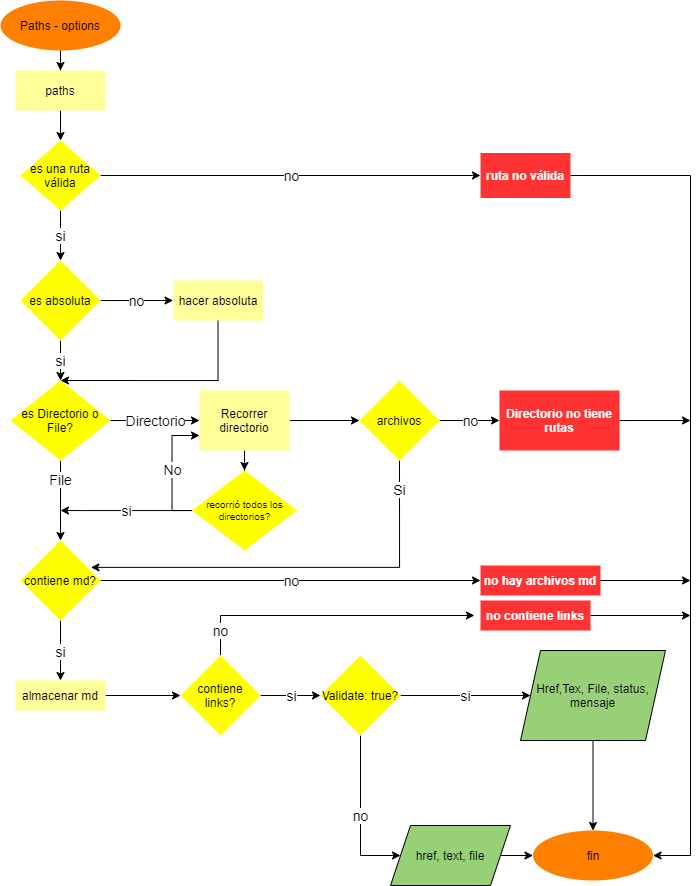

The diagram above was exported from draw.io. Its source (the exported page's mxGraphModel, read from the mxfile embedded in the PNG):
<mxGraphModel dx="1296" dy="685" grid="1" gridSize="10" guides="1" tooltips="1" connect="1" arrows="1" fold="1" page="1" pageScale="1" pageWidth="827" pageHeight="1169" math="0" shadow="0">
  <root>
    <mxCell id="EvfKDz4__X_O73fltwN0-0" />
    <mxCell id="EvfKDz4__X_O73fltwN0-1" parent="EvfKDz4__X_O73fltwN0-0" />
    <mxCell id="EvfKDz4__X_O73fltwN0-2" value="" style="edgeStyle=orthogonalEdgeStyle;rounded=0;orthogonalLoop=1;jettySize=auto;html=1;" parent="EvfKDz4__X_O73fltwN0-1" source="EvfKDz4__X_O73fltwN0-3" target="EvfKDz4__X_O73fltwN0-5" edge="1">
      <mxGeometry relative="1" as="geometry" />
    </mxCell>
    <mxCell id="EvfKDz4__X_O73fltwN0-3" value="Paths - options" style="ellipse;whiteSpace=wrap;html=1;fillColor=#FF8000;strokeColor=none;" parent="EvfKDz4__X_O73fltwN0-1" vertex="1">
      <mxGeometry x="20" y="10" width="120" height="50" as="geometry" />
    </mxCell>
    <mxCell id="EvfKDz4__X_O73fltwN0-4" value="" style="edgeStyle=orthogonalEdgeStyle;rounded=0;orthogonalLoop=1;jettySize=auto;html=1;" parent="EvfKDz4__X_O73fltwN0-1" source="EvfKDz4__X_O73fltwN0-5" target="EvfKDz4__X_O73fltwN0-14" edge="1">
      <mxGeometry relative="1" as="geometry" />
    </mxCell>
    <mxCell id="EvfKDz4__X_O73fltwN0-5" value="paths" style="whiteSpace=wrap;html=1;fillColor=#FFFF99;strokeColor=none;" parent="EvfKDz4__X_O73fltwN0-1" vertex="1">
      <mxGeometry x="35" y="80" width="90" height="40" as="geometry" />
    </mxCell>
    <mxCell id="EvfKDz4__X_O73fltwN0-6" value="no" style="edgeStyle=orthogonalEdgeStyle;rounded=0;orthogonalLoop=1;jettySize=auto;html=1;fontSize=14;" parent="EvfKDz4__X_O73fltwN0-1" source="EvfKDz4__X_O73fltwN0-8" target="EvfKDz4__X_O73fltwN0-10" edge="1">
      <mxGeometry relative="1" as="geometry" />
    </mxCell>
    <mxCell id="EvfKDz4__X_O73fltwN0-7" value="si" style="edgeStyle=orthogonalEdgeStyle;rounded=0;orthogonalLoop=1;jettySize=auto;html=1;fontSize=14;" parent="EvfKDz4__X_O73fltwN0-1" source="EvfKDz4__X_O73fltwN0-8" target="EvfKDz4__X_O73fltwN0-16" edge="1">
      <mxGeometry relative="1" as="geometry" />
    </mxCell>
    <mxCell id="EvfKDz4__X_O73fltwN0-8" value="es absoluta" style="rhombus;whiteSpace=wrap;html=1;strokeColor=none;fillColor=#FFFF00;" parent="EvfKDz4__X_O73fltwN0-1" vertex="1">
      <mxGeometry x="40" y="270" width="80" height="80" as="geometry" />
    </mxCell>
    <mxCell id="EvfKDz4__X_O73fltwN0-9" style="edgeStyle=orthogonalEdgeStyle;rounded=0;jumpSize=6;orthogonalLoop=1;jettySize=auto;html=1;fontSize=14;fontColor=none;entryX=0.5;entryY=0;entryDx=0;entryDy=0;" parent="EvfKDz4__X_O73fltwN0-1" source="EvfKDz4__X_O73fltwN0-10" target="EvfKDz4__X_O73fltwN0-16" edge="1">
      <mxGeometry relative="1" as="geometry">
        <mxPoint x="200" y="390" as="targetPoint" />
        <Array as="points">
          <mxPoint x="238" y="390" />
        </Array>
      </mxGeometry>
    </mxCell>
    <mxCell id="EvfKDz4__X_O73fltwN0-10" value="&lt;font color=&quot;#000000&quot;&gt;hacer absoluta&lt;/font&gt;" style="whiteSpace=wrap;html=1;fontColor=#000000;strokeColor=none;fillColor=#FFFF99;" parent="EvfKDz4__X_O73fltwN0-1" vertex="1">
      <mxGeometry x="192.5" y="290" width="90" height="40" as="geometry" />
    </mxCell>
    <mxCell id="EvfKDz4__X_O73fltwN0-41" style="edgeStyle=orthogonalEdgeStyle;rounded=0;orthogonalLoop=1;jettySize=auto;html=1;entryX=1;entryY=0.5;entryDx=0;entryDy=0;" parent="EvfKDz4__X_O73fltwN0-1" source="EvfKDz4__X_O73fltwN0-11" target="EvfKDz4__X_O73fltwN0-40" edge="1">
      <mxGeometry relative="1" as="geometry">
        <Array as="points">
          <mxPoint x="710" y="185" />
          <mxPoint x="710" y="865" />
        </Array>
      </mxGeometry>
    </mxCell>
    <mxCell id="EvfKDz4__X_O73fltwN0-11" value="&lt;font color=&quot;#ffffff&quot;&gt;&lt;b&gt;ruta no válida&lt;/b&gt;&lt;/font&gt;" style="rounded=0;whiteSpace=wrap;html=1;fillColor=#FF3333;strokeColor=none;" parent="EvfKDz4__X_O73fltwN0-1" vertex="1">
      <mxGeometry x="500" y="162.5" width="90" height="45" as="geometry" />
    </mxCell>
    <mxCell id="EvfKDz4__X_O73fltwN0-12" value="no" style="edgeStyle=orthogonalEdgeStyle;rounded=0;orthogonalLoop=1;jettySize=auto;html=1;fontSize=14;" parent="EvfKDz4__X_O73fltwN0-1" source="EvfKDz4__X_O73fltwN0-14" target="EvfKDz4__X_O73fltwN0-11" edge="1">
      <mxGeometry relative="1" as="geometry" />
    </mxCell>
    <mxCell id="EvfKDz4__X_O73fltwN0-13" value="si" style="edgeStyle=orthogonalEdgeStyle;rounded=0;orthogonalLoop=1;jettySize=auto;html=1;fontSize=14;" parent="EvfKDz4__X_O73fltwN0-1" source="EvfKDz4__X_O73fltwN0-14" target="EvfKDz4__X_O73fltwN0-8" edge="1">
      <mxGeometry relative="1" as="geometry" />
    </mxCell>
    <mxCell id="EvfKDz4__X_O73fltwN0-14" value="es una ruta válida" style="rhombus;whiteSpace=wrap;html=1;strokeColor=none;fillColor=#FFFF00;" parent="EvfKDz4__X_O73fltwN0-1" vertex="1">
      <mxGeometry x="40" y="150" width="80" height="70" as="geometry" />
    </mxCell>
    <mxCell id="EvfKDz4__X_O73fltwN0-15" value="Directorio" style="edgeStyle=orthogonalEdgeStyle;rounded=0;orthogonalLoop=1;jettySize=auto;html=1;fontSize=14;entryX=0;entryY=0.5;entryDx=0;entryDy=0;" parent="EvfKDz4__X_O73fltwN0-1" source="EvfKDz4__X_O73fltwN0-16" edge="1" target="EvfKDz4__X_O73fltwN0-31">
      <mxGeometry relative="1" as="geometry">
        <mxPoint x="200" y="430" as="targetPoint" />
        <Array as="points" />
      </mxGeometry>
    </mxCell>
    <mxCell id="6_Tnj3zRJIlAeS_8BY2t-2" value="File" style="edgeStyle=orthogonalEdgeStyle;rounded=0;orthogonalLoop=1;jettySize=auto;html=1;exitX=0.5;exitY=1;exitDx=0;exitDy=0;fontSize=14;entryX=0.5;entryY=0;entryDx=0;entryDy=0;" edge="1" parent="EvfKDz4__X_O73fltwN0-1" source="EvfKDz4__X_O73fltwN0-16" target="EvfKDz4__X_O73fltwN0-21">
      <mxGeometry x="-0.5385" relative="1" as="geometry">
        <mxPoint x="80" y="600.0000000000001" as="targetPoint" />
        <mxPoint as="offset" />
      </mxGeometry>
    </mxCell>
    <mxCell id="EvfKDz4__X_O73fltwN0-16" value="es Directorio o File?" style="rhombus;whiteSpace=wrap;html=1;strokeColor=none;fillColor=#FFFF00;" parent="EvfKDz4__X_O73fltwN0-1" vertex="1">
      <mxGeometry x="30" y="390" width="100" height="80" as="geometry" />
    </mxCell>
    <mxCell id="EvfKDz4__X_O73fltwN0-17" value="no" style="edgeStyle=orthogonalEdgeStyle;rounded=0;jumpSize=6;orthogonalLoop=1;jettySize=auto;html=1;fontSize=14;" parent="EvfKDz4__X_O73fltwN0-1" source="EvfKDz4__X_O73fltwN0-18" target="EvfKDz4__X_O73fltwN0-32" edge="1">
      <mxGeometry relative="1" as="geometry" />
    </mxCell>
    <mxCell id="6_Tnj3zRJIlAeS_8BY2t-4" value="Si" style="edgeStyle=orthogonalEdgeStyle;rounded=0;orthogonalLoop=1;jettySize=auto;html=1;exitX=0.5;exitY=1;exitDx=0;exitDy=0;fontSize=14;entryX=0.88;entryY=0.336;entryDx=0;entryDy=0;entryPerimeter=0;" edge="1" parent="EvfKDz4__X_O73fltwN0-1" source="EvfKDz4__X_O73fltwN0-18" target="EvfKDz4__X_O73fltwN0-21">
      <mxGeometry x="-0.8584" relative="1" as="geometry">
        <mxPoint x="120" y="577" as="targetPoint" />
        <Array as="points">
          <mxPoint x="419" y="577" />
        </Array>
        <mxPoint as="offset" />
      </mxGeometry>
    </mxCell>
    <mxCell id="EvfKDz4__X_O73fltwN0-18" value="archivos" style="rhombus;whiteSpace=wrap;html=1;strokeColor=none;fillColor=#FFFF00;" parent="EvfKDz4__X_O73fltwN0-1" vertex="1">
      <mxGeometry x="379" y="390" width="80" height="80" as="geometry" />
    </mxCell>
    <mxCell id="EvfKDz4__X_O73fltwN0-20" value="no" style="edgeStyle=orthogonalEdgeStyle;rounded=0;jumpSize=6;orthogonalLoop=1;jettySize=auto;html=1;fontSize=14;" parent="EvfKDz4__X_O73fltwN0-1" source="EvfKDz4__X_O73fltwN0-21" target="EvfKDz4__X_O73fltwN0-24" edge="1">
      <mxGeometry relative="1" as="geometry" />
    </mxCell>
    <mxCell id="6_Tnj3zRJIlAeS_8BY2t-1" value="si" style="edgeStyle=orthogonalEdgeStyle;rounded=0;orthogonalLoop=1;jettySize=auto;html=1;fontSize=14;" edge="1" parent="EvfKDz4__X_O73fltwN0-1" source="EvfKDz4__X_O73fltwN0-21" target="EvfKDz4__X_O73fltwN0-26">
      <mxGeometry relative="1" as="geometry" />
    </mxCell>
    <mxCell id="EvfKDz4__X_O73fltwN0-21" value="contiene md?" style="rhombus;whiteSpace=wrap;html=1;strokeColor=none;fillColor=#FFFF00;" parent="EvfKDz4__X_O73fltwN0-1" vertex="1">
      <mxGeometry x="40" y="550" width="80" height="80" as="geometry" />
    </mxCell>
    <mxCell id="EvfKDz4__X_O73fltwN0-22" value="si" style="edgeStyle=orthogonalEdgeStyle;rounded=0;jumpSize=6;orthogonalLoop=1;jettySize=auto;html=1;fontSize=14;fontColor=#000000;" parent="EvfKDz4__X_O73fltwN0-1" source="EvfKDz4__X_O73fltwN0-23" edge="1">
      <mxGeometry relative="1" as="geometry">
        <mxPoint x="80" y="520" as="targetPoint" />
        <Array as="points">
          <mxPoint x="100" y="520" />
        </Array>
      </mxGeometry>
    </mxCell>
    <mxCell id="6_Tnj3zRJIlAeS_8BY2t-3" value="No" style="edgeStyle=orthogonalEdgeStyle;rounded=0;orthogonalLoop=1;jettySize=auto;html=1;exitX=0;exitY=0.5;exitDx=0;exitDy=0;entryX=0;entryY=0.75;entryDx=0;entryDy=0;fontSize=14;" edge="1" parent="EvfKDz4__X_O73fltwN0-1" source="EvfKDz4__X_O73fltwN0-23" target="EvfKDz4__X_O73fltwN0-31">
      <mxGeometry relative="1" as="geometry" />
    </mxCell>
    <mxCell id="EvfKDz4__X_O73fltwN0-23" value="recorrió todos los directorios?" style="rhombus;whiteSpace=wrap;html=1;fontSize=10;strokeColor=none;fillColor=#FFFF00;" parent="EvfKDz4__X_O73fltwN0-1" vertex="1">
      <mxGeometry x="211.5" y="480" width="105" height="80" as="geometry" />
    </mxCell>
    <mxCell id="EvfKDz4__X_O73fltwN0-42" style="edgeStyle=orthogonalEdgeStyle;rounded=0;orthogonalLoop=1;jettySize=auto;html=1;" parent="EvfKDz4__X_O73fltwN0-1" source="EvfKDz4__X_O73fltwN0-24" edge="1">
      <mxGeometry relative="1" as="geometry">
        <mxPoint x="710" y="590" as="targetPoint" />
      </mxGeometry>
    </mxCell>
    <mxCell id="EvfKDz4__X_O73fltwN0-24" value="&lt;font color=&quot;#ffffff&quot;&gt;&lt;b&gt;no hay archivos md&lt;/b&gt;&lt;/font&gt;" style="whiteSpace=wrap;html=1;fontColor=#000000;rounded=0;strokeColor=none;fillColor=#FF3333;" parent="EvfKDz4__X_O73fltwN0-1" vertex="1">
      <mxGeometry x="500" y="575" width="120" height="30" as="geometry" />
    </mxCell>
    <mxCell id="EvfKDz4__X_O73fltwN0-25" value="" style="edgeStyle=orthogonalEdgeStyle;rounded=0;jumpSize=6;orthogonalLoop=1;jettySize=auto;html=1;fontSize=14;" parent="EvfKDz4__X_O73fltwN0-1" source="EvfKDz4__X_O73fltwN0-26" target="EvfKDz4__X_O73fltwN0-28" edge="1">
      <mxGeometry relative="1" as="geometry">
        <Array as="points">
          <mxPoint x="85" y="705" />
        </Array>
      </mxGeometry>
    </mxCell>
    <mxCell id="EvfKDz4__X_O73fltwN0-26" value="almacenar md" style="whiteSpace=wrap;html=1;strokeColor=none;fillColor=#FFFF99;" parent="EvfKDz4__X_O73fltwN0-1" vertex="1">
      <mxGeometry x="35" y="690" width="90" height="30" as="geometry" />
    </mxCell>
    <mxCell id="EvfKDz4__X_O73fltwN0-27" value="si" style="edgeStyle=orthogonalEdgeStyle;rounded=0;jumpSize=6;orthogonalLoop=1;jettySize=auto;html=1;fontSize=14;fontColor=#000000;" parent="EvfKDz4__X_O73fltwN0-1" source="EvfKDz4__X_O73fltwN0-28" target="EvfKDz4__X_O73fltwN0-35" edge="1">
      <mxGeometry relative="1" as="geometry" />
    </mxCell>
    <mxCell id="6_Tnj3zRJIlAeS_8BY2t-5" value="no" style="edgeStyle=orthogonalEdgeStyle;rounded=0;orthogonalLoop=1;jettySize=auto;html=1;exitX=0.5;exitY=0;exitDx=0;exitDy=0;entryX=-0.055;entryY=0.5;entryDx=0;entryDy=0;entryPerimeter=0;fontSize=14;" edge="1" parent="EvfKDz4__X_O73fltwN0-1" source="EvfKDz4__X_O73fltwN0-28" target="6_Tnj3zRJIlAeS_8BY2t-6">
      <mxGeometry x="-0.8299" relative="1" as="geometry">
        <mxPoint x="420" y="625" as="targetPoint" />
        <Array as="points">
          <mxPoint x="240" y="625" />
        </Array>
        <mxPoint as="offset" />
      </mxGeometry>
    </mxCell>
    <mxCell id="EvfKDz4__X_O73fltwN0-28" value="contiene links?" style="rhombus;whiteSpace=wrap;html=1;strokeColor=none;fillColor=#FFFF00;" parent="EvfKDz4__X_O73fltwN0-1" vertex="1">
      <mxGeometry x="200" y="665" width="80" height="80" as="geometry" />
    </mxCell>
    <mxCell id="EvfKDz4__X_O73fltwN0-29" value="" style="edgeStyle=orthogonalEdgeStyle;rounded=0;jumpSize=6;orthogonalLoop=1;jettySize=auto;html=1;fontSize=14;" parent="EvfKDz4__X_O73fltwN0-1" source="EvfKDz4__X_O73fltwN0-31" target="EvfKDz4__X_O73fltwN0-18" edge="1">
      <mxGeometry relative="1" as="geometry" />
    </mxCell>
    <mxCell id="EvfKDz4__X_O73fltwN0-30" value="" style="edgeStyle=orthogonalEdgeStyle;rounded=0;jumpSize=6;orthogonalLoop=1;jettySize=auto;html=1;fontSize=14;" parent="EvfKDz4__X_O73fltwN0-1" source="EvfKDz4__X_O73fltwN0-31" edge="1">
      <mxGeometry relative="1" as="geometry">
        <mxPoint x="264" y="480" as="targetPoint" />
      </mxGeometry>
    </mxCell>
    <mxCell id="EvfKDz4__X_O73fltwN0-31" value="Recorrer directorio" style="whiteSpace=wrap;html=1;fontSize=12;strokeColor=none;fillColor=#FFFF99;" parent="EvfKDz4__X_O73fltwN0-1" vertex="1">
      <mxGeometry x="219" y="400" width="90" height="60" as="geometry" />
    </mxCell>
    <mxCell id="EvfKDz4__X_O73fltwN0-43" style="edgeStyle=orthogonalEdgeStyle;rounded=0;orthogonalLoop=1;jettySize=auto;html=1;" parent="EvfKDz4__X_O73fltwN0-1" source="EvfKDz4__X_O73fltwN0-32" edge="1">
      <mxGeometry relative="1" as="geometry">
        <mxPoint x="710" y="430" as="targetPoint" />
      </mxGeometry>
    </mxCell>
    <mxCell id="EvfKDz4__X_O73fltwN0-32" value="&lt;font color=&quot;#ffffff&quot;&gt;&lt;b&gt;Directorio no tiene rutas&lt;/b&gt;&lt;/font&gt;" style="whiteSpace=wrap;html=1;fontColor=#000000;rounded=0;fillColor=#FF3333;strokeColor=none;" parent="EvfKDz4__X_O73fltwN0-1" vertex="1">
      <mxGeometry x="519" y="400" width="120" height="60" as="geometry" />
    </mxCell>
    <mxCell id="EvfKDz4__X_O73fltwN0-33" value="si" style="edgeStyle=orthogonalEdgeStyle;rounded=0;jumpSize=6;orthogonalLoop=1;jettySize=auto;html=1;fontSize=14;fontColor=#000000;" parent="EvfKDz4__X_O73fltwN0-1" source="EvfKDz4__X_O73fltwN0-35" target="EvfKDz4__X_O73fltwN0-37" edge="1">
      <mxGeometry relative="1" as="geometry" />
    </mxCell>
    <mxCell id="EvfKDz4__X_O73fltwN0-34" value="no" style="edgeStyle=orthogonalEdgeStyle;rounded=0;jumpSize=6;orthogonalLoop=1;jettySize=auto;html=1;fontSize=14;fontColor=#000000;" parent="EvfKDz4__X_O73fltwN0-1" source="EvfKDz4__X_O73fltwN0-35" target="EvfKDz4__X_O73fltwN0-39" edge="1">
      <mxGeometry relative="1" as="geometry">
        <Array as="points">
          <mxPoint x="380" y="865" />
        </Array>
      </mxGeometry>
    </mxCell>
    <mxCell id="EvfKDz4__X_O73fltwN0-35" value="Validate: true?" style="rhombus;whiteSpace=wrap;html=1;strokeColor=none;fillColor=#FFFF00;" parent="EvfKDz4__X_O73fltwN0-1" vertex="1">
      <mxGeometry x="340" y="665" width="80" height="80" as="geometry" />
    </mxCell>
    <mxCell id="EvfKDz4__X_O73fltwN0-36" value="" style="edgeStyle=orthogonalEdgeStyle;rounded=0;jumpSize=6;orthogonalLoop=1;jettySize=auto;html=1;fontSize=14;fontColor=none;" parent="EvfKDz4__X_O73fltwN0-1" source="EvfKDz4__X_O73fltwN0-37" target="EvfKDz4__X_O73fltwN0-40" edge="1">
      <mxGeometry relative="1" as="geometry" />
    </mxCell>
    <mxCell id="EvfKDz4__X_O73fltwN0-37" value="Href,Tex, File, status, mensaje" style="shape=parallelogram;perimeter=parallelogramPerimeter;whiteSpace=wrap;html=1;fixedSize=1;fillColor=#97D077;" parent="EvfKDz4__X_O73fltwN0-1" vertex="1">
      <mxGeometry x="540" y="660" width="145" height="90" as="geometry" />
    </mxCell>
    <mxCell id="EvfKDz4__X_O73fltwN0-38" style="edgeStyle=orthogonalEdgeStyle;rounded=0;jumpSize=6;orthogonalLoop=1;jettySize=auto;html=1;entryX=0;entryY=0.5;entryDx=0;entryDy=0;fontSize=14;fontColor=none;" parent="EvfKDz4__X_O73fltwN0-1" source="EvfKDz4__X_O73fltwN0-39" target="EvfKDz4__X_O73fltwN0-40" edge="1">
      <mxGeometry relative="1" as="geometry" />
    </mxCell>
    <mxCell id="EvfKDz4__X_O73fltwN0-39" value="href, text, file" style="shape=parallelogram;perimeter=parallelogramPerimeter;whiteSpace=wrap;html=1;fixedSize=1;fillColor=#97D077;" parent="EvfKDz4__X_O73fltwN0-1" vertex="1">
      <mxGeometry x="410" y="835" width="120" height="60" as="geometry" />
    </mxCell>
    <mxCell id="EvfKDz4__X_O73fltwN0-40" value="fin" style="ellipse;whiteSpace=wrap;html=1;strokeColor=none;fillColor=#FF8000;" parent="EvfKDz4__X_O73fltwN0-1" vertex="1">
      <mxGeometry x="552.5" y="840" width="120" height="50" as="geometry" />
    </mxCell>
    <mxCell id="6_Tnj3zRJIlAeS_8BY2t-8" style="edgeStyle=orthogonalEdgeStyle;rounded=0;orthogonalLoop=1;jettySize=auto;html=1;exitX=1;exitY=0.5;exitDx=0;exitDy=0;" edge="1" parent="EvfKDz4__X_O73fltwN0-1" source="6_Tnj3zRJIlAeS_8BY2t-6">
      <mxGeometry relative="1" as="geometry">
        <mxPoint x="710" y="625" as="targetPoint" />
      </mxGeometry>
    </mxCell>
    <mxCell id="6_Tnj3zRJIlAeS_8BY2t-6" value="&lt;font color=&quot;#ffffff&quot;&gt;&lt;b&gt;no contiene links&lt;/b&gt;&lt;/font&gt;" style="whiteSpace=wrap;html=1;fontColor=#000000;rounded=0;strokeColor=none;fillColor=#FF3333;" vertex="1" parent="EvfKDz4__X_O73fltwN0-1">
      <mxGeometry x="500" y="610" width="110" height="30" as="geometry" />
    </mxCell>
  </root>
</mxGraphModel>